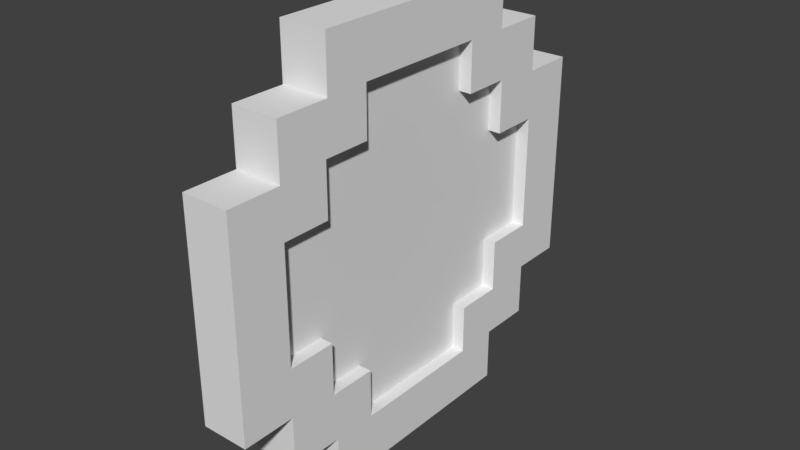 # Source: Coin_.blend  (saved by Blender 2.79.0; exported with 4.5.12 LTS)
import bpy
from mathutils import Matrix  # noqa: F401  (used for matrix-valued properties, if any)

bpy.ops.wm.read_factory_settings(use_empty=True)
scene = bpy.context.scene
scene.name = 'Scene'

# ---- collections
col_collection_1 = bpy.data.collections.new('Collection 1'); scene.collection.children.link(col_collection_1)

# ---- world
world_world = bpy.data.worlds.new('World'); scene.world = world_world
world_world.color = (0.05088, 0.05088, 0.05088)
world_world.use_sun_shadow = False
world_world.sun_shadow_jitter_overblur = 0.0
world_world.cycles.sampling_method = 'MANUAL'

# ---- meshes
me_cube = bpy.data.meshes.new('Cube')
me_cube.from_pydata([(-0.05239, -0.3853, 0.3679), (-0.05239, -0.3853, 0.2446), (-0.05239, -0.2619, 0.3679), (-0.05239, -0.2619, 0.4913), (-0.05239, -0.5086, 0.2446), (-0.05239, 0.3853, 0.3679), (-0.05239, 0.3853, 0.2446), (-0.05239, 0.2619, 0.3679), (-0.05239, 0.2619, 0.4913), (-0.05239, 0.5086, 0.2446), (-0.05239, -0.3853, -0.3677), (-0.05239, -0.3853, -0.2443), (-0.05239, -0.2619, -0.3677), (-0.05239, -0.2619, -0.491), (-0.05239, -0.5086, -0.2443), (-0.05239, 0.3853, -0.3677), (-0.05239, 0.3853, -0.2443), (-0.05239, 0.2619, -0.3677), (-0.05239, 0.2619, -0.491), (-0.05239, 0.5086, -0.2443), (0.05669, -0.2619, 0.3679), (0.05669, -0.3853, 0.3679), (0.05669, -0.3853, 0.2446), (0.05669, -0.2619, 0.4913), (0.05669, -0.5086, 0.2446), (0.05669, 0.2619, 0.3679), (0.05669, 0.3853, 0.3679), (0.05669, 0.3853, 0.2446), (0.05669, 0.2619, 0.4913), (0.05669, 0.5086, 0.2446), (0.05669, -0.2619, -0.3677), (0.05669, -0.3853, -0.3677), (0.05669, -0.3853, -0.2443), (0.05669, -0.2619, -0.491), (0.05669, -0.5086, -0.2443), (0.05669, 0.2619, -0.3677), (0.05669, 0.3853, -0.3677), (0.05669, 0.3853, -0.2443), (0.05669, 0.2619, -0.491), (0.05669, 0.5086, -0.2443), (0.05669, -0.1599, 0.2551), (0.05669, -0.2702, 0.2551), (0.05669, -0.2702, 0.1334), (0.05669, -0.1599, 0.3696), (0.05669, -0.3826, 0.1334), (0.05669, 0.1599, 0.2551), (0.05669, 0.2702, 0.2551), (0.05669, 0.2702, 0.1334), (0.05669, 0.1599, 0.3696), (0.05669, 0.3826, 0.1334), (0.05669, -0.1599, -0.2548), (0.05669, -0.2702, -0.2548), (0.05669, -0.2702, -0.1332), (0.05669, -0.1599, -0.3693), (0.05669, -0.3826, -0.1332), (0.05669, 0.1599, -0.2548), (0.05669, 0.2702, -0.2548), (0.05669, 0.2702, -0.1332), (0.05669, 0.1599, -0.3693), (0.05669, 0.3826, -0.1332), (0.02664, -0.1599, 0.2551), (0.02664, -0.2702, 0.2551), (0.02664, -0.2702, 0.1334), (0.02664, -0.1599, 0.3696), (0.02664, -0.3826, 0.1334), (0.02664, 0.1599, 0.2551), (0.02664, 0.2702, 0.2551), (0.02664, 0.2702, 0.1334), (0.02664, 0.1599, 0.3696), (0.02664, 0.3826, 0.1334), (0.02664, -0.1599, -0.2548), (0.02664, -0.2702, -0.2548), (0.02664, -0.2702, -0.1332), (0.02664, -0.1599, -0.3693), (0.02664, -0.3826, -0.1332), (0.02664, 0.1599, -0.2548), (0.02664, 0.2702, -0.2548), (0.02664, 0.2702, -0.1332), (0.02664, 0.1599, -0.3693), (0.02664, 0.3826, -0.1332), (-0.05239, -0.1601, 0.2554), (-0.05239, -0.2706, 0.2554), (-0.05239, -0.2706, 0.1336), (-0.05239, -0.1601, 0.3701), (-0.05239, -0.3831, 0.1336), (-0.05239, 0.1601, 0.2554), (-0.05239, 0.2706, 0.2554), (-0.05239, 0.2706, 0.1336), (-0.05239, 0.1601, 0.3701), (-0.05239, 0.3831, 0.1336), (-0.05239, -0.1601, -0.2552), (-0.05239, -0.2706, -0.2552), (-0.05239, -0.2706, -0.1334), (-0.05239, -0.1601, -0.3699), (-0.05239, -0.3831, -0.1334), (-0.05239, 0.1601, -0.2552), (-0.05239, 0.2706, -0.2552), (-0.05239, 0.2706, -0.1334), (-0.05239, 0.1601, -0.3699), (-0.05239, 0.3831, -0.1334), (-0.02244, -0.1601, 0.2554), (-0.02244, -0.2706, 0.2554), (-0.02244, -0.2706, 0.1336), (-0.02244, -0.1601, 0.3701), (-0.02244, -0.3831, 0.1336), (-0.02244, 0.1601, 0.2554), (-0.02244, 0.2706, 0.2554), (-0.02244, 0.2706, 0.1336), (-0.02244, 0.1601, 0.3701), (-0.02244, 0.3831, 0.1336), (-0.02244, -0.1601, -0.2552), (-0.02244, -0.2706, -0.2552), (-0.02244, -0.2706, -0.1334), (-0.02244, -0.1601, -0.3699), (-0.02244, -0.3831, -0.1334), (-0.02244, 0.1601, -0.2552), (-0.02244, 0.2706, -0.2552), (-0.02244, 0.2706, -0.1334), (-0.02244, 0.1601, -0.3699), (-0.02244, 0.3831, -0.1334)], [], [(10, 11, 92, 91), (26, 25, 45, 46), (11, 10, 31, 32), (3, 2, 20, 23), (4, 14, 34, 24), (12, 13, 33, 30), (1, 4, 24, 22), (19, 9, 29, 39), (14, 11, 32, 34), (5, 7, 25, 26), (13, 18, 38, 33), (17, 15, 36, 35), (6, 5, 26, 27), (15, 16, 37, 36), (7, 8, 28, 25), (18, 17, 35, 38), (9, 6, 27, 29), (2, 0, 21, 20), (16, 19, 39, 37), (10, 12, 30, 31), (0, 1, 22, 21), (8, 3, 23, 28), (41, 42, 62, 61), (33, 38, 58, 53), (35, 36, 56, 55), (27, 26, 46, 47), (36, 37, 57, 56), (25, 28, 48, 45), (38, 35, 55, 58), (29, 27, 47, 49), (20, 21, 41, 40), (37, 39, 59, 57), (31, 30, 50, 51), (21, 22, 42, 41), (28, 23, 43, 48), (32, 31, 51, 52), (23, 20, 40, 43), (24, 34, 54, 44), (30, 33, 53, 50), (22, 24, 44, 42), (39, 29, 49, 59), (34, 32, 52, 54), (60, 61, 62, 64, 74, 72, 71, 70, 73, 78, 75, 76, 77, 79, 69, 67, 66, 65, 68, 63), (48, 43, 63, 68), (52, 51, 71, 72), (43, 40, 60, 63), (44, 54, 74, 64), (50, 53, 73, 70), (42, 44, 64, 62), (59, 49, 69, 79), (54, 52, 72, 74), (46, 45, 65, 66), (53, 58, 78, 73), (55, 56, 76, 75), (47, 46, 66, 67), (56, 57, 77, 76), (45, 48, 68, 65), (58, 55, 75, 78), (49, 47, 67, 69), (40, 41, 61, 60), (57, 59, 79, 77), (51, 50, 70, 71), (94, 84, 104, 114), (2, 3, 83, 80), (14, 4, 84, 94), (13, 12, 90, 93), (4, 1, 82, 84), (9, 19, 99, 89), (11, 14, 94, 92), (7, 5, 86, 85), (18, 13, 93, 98), (15, 17, 95, 96), (5, 6, 87, 86), (16, 15, 96, 97), (8, 7, 85, 88), (17, 18, 98, 95), (6, 9, 89, 87), (0, 2, 80, 81), (19, 16, 97, 99), (12, 10, 91, 90), (1, 0, 81, 82), (3, 8, 88, 83), (100, 103, 108, 105, 106, 107, 109, 119, 117, 116, 115, 118, 113, 110, 111, 112, 114, 104, 102, 101), (93, 90, 110, 113), (84, 82, 102, 104), (89, 99, 119, 109), (92, 94, 114, 112), (85, 86, 106, 105), (98, 93, 113, 118), (96, 95, 115, 116), (86, 87, 107, 106), (97, 96, 116, 117), (88, 85, 105, 108), (95, 98, 118, 115), (87, 89, 109, 107), (81, 80, 100, 101), (99, 97, 117, 119), (90, 91, 111, 110), (82, 81, 101, 102), (83, 88, 108, 103), (91, 92, 112, 111), (80, 83, 103, 100)])
_uv = me_cube.uv_layers.new(name='UVMap')
_uv.uv.foreach_set('vector', [0.1242, 0.1301, 0.1242, 0.2552, 0.2499, 0.3739, 0.2499, 0.2442, 0.8756, 0.8762, 0.7498, 0.8762, 0.6267, 0.7519, 0.7507, 0.7519, 0.1242, 0.2552, 0.1242, 0.1301, 0.1242, 0.1301, 0.1242, 0.2552, 0.2512, 1.001, 0.2512, 0.8762, 0.2512, 0.8762, 0.2512, 1.001, -0.0003452, 0.7511, -0.0003452, 0.2552, -0.0003452, 0.2552, -0.0003452, 0.7511, 0.2512, 0.1301, 0.2512, 0.005, 0.2512, 0.005, 0.2512, 0.1301, 0.1242, 0.7511, -0.0003452, 0.7511, -0.0003452, 0.7511, 0.1242, 0.7511, 0.9989, 0.2552, 0.9989, 0.7511, 0.9989, 0.7511, 0.9989, 0.2552, -0.0003452, 0.2552, 0.1242, 0.2552, 0.1242, 0.2552, -0.0003452, 0.2552, 0.8756, 0.8762, 0.7498, 0.8762, 0.7498, 0.8762, 0.8756, 0.8762, 0.2512, 0.005, 0.7498, 0.005, 0.7498, 0.005, 0.2512, 0.005, 0.7498, 0.1301, 0.8756, 0.1301, 0.8756, 0.1301, 0.7498, 0.1301, 0.8756, 0.7511, 0.8756, 0.8762, 0.8756, 0.8762, 0.8756, 0.7511, 0.8756, 0.1301, 0.8756, 0.2552, 0.8756, 0.2552, 0.8756, 0.1301, 0.7498, 0.8762, 0.7498, 1.001, 0.7498, 1.001, 0.7498, 0.8762, 0.7498, 0.005, 0.7498, 0.1301, 0.7498, 0.1301, 0.7498, 0.005, 0.9989, 0.7511, 0.8756, 0.7511, 0.8756, 0.7511, 0.9989, 0.7511, 0.2512, 0.8762, 0.1242, 0.8762, 0.1242, 0.8762, 0.2512, 0.8762, 0.8756, 0.2552, 0.9989, 0.2552, 0.9989, 0.2552, 0.8756, 0.2552, 0.1242, 0.1301, 0.2512, 0.1301, 0.2512, 0.1301, 0.1242, 0.1301, 0.1242, 0.8762, 0.1242, 0.7511, 0.1242, 0.7511, 0.1242, 0.8762, 0.7498, 1.001, 0.2512, 1.001, 0.2512, 1.001, 0.7498, 1.001, 0.2503, 0.7519, 0.2503, 0.6273, 0.2503, 0.6273, 0.2503, 0.7519, 0.2512, 0.005, 0.7498, 0.005, 0.6267, 0.1284, 0.3731, 0.1284, 0.7498, 0.1301, 0.8756, 0.1301, 0.7507, 0.2446, 0.6267, 0.2446, 0.8756, 0.7511, 0.8756, 0.8762, 0.7507, 0.7519, 0.7507, 0.6273, 0.8756, 0.1301, 0.8756, 0.2552, 0.7507, 0.3741, 0.7507, 0.2446, 0.7498, 0.8762, 0.7498, 1.001, 0.6267, 0.8779, 0.6267, 0.7519, 0.7498, 0.005, 0.7498, 0.1301, 0.6267, 0.2446, 0.6267, 0.1284, 0.9989, 0.7511, 0.8756, 0.7511, 0.7507, 0.6273, 0.873, 0.6273, 0.2512, 0.8762, 0.1242, 0.8762, 0.2503, 0.7519, 0.3731, 0.7519, 0.8756, 0.2552, 0.9989, 0.2552, 0.873, 0.3741, 0.7507, 0.3741, 0.1242, 0.1301, 0.2512, 0.1301, 0.3731, 0.2446, 0.2503, 0.2446, 0.1242, 0.8762, 0.1242, 0.7511, 0.2503, 0.6273, 0.2503, 0.7519, 0.7498, 1.001, 0.2512, 1.001, 0.3731, 0.8779, 0.6267, 0.8779, 0.1242, 0.2552, 0.1242, 0.1301, 0.2503, 0.2446, 0.2503, 0.3741, 0.2512, 1.001, 0.2512, 0.8762, 0.3731, 0.7519, 0.3731, 0.8779, -0.0003452, 0.7511, -0.0003452, 0.2552, 0.1268, 0.3741, 0.1268, 0.6273, 0.2512, 0.1301, 0.2512, 0.005, 0.3731, 0.1284, 0.3731, 0.2446, 0.1242, 0.7511, -0.0003452, 0.7511, 0.1268, 0.6273, 0.2503, 0.6273, 0.9989, 0.2552, 0.9989, 0.7511, 0.873, 0.6273, 0.873, 0.3741, -0.0003452, 0.2552, 0.1242, 0.2552, 0.2503, 0.3741, 0.1268, 0.3741, 0.3731, 0.7519, 0.2503, 0.7519, 0.2503, 0.6273, 0.1268, 0.6273, 0.1268, 0.3741, 0.2503, 0.3741, 0.2503, 0.2446, 0.3731, 0.2446, 0.3731, 0.1284, 0.6267, 0.1284, 0.6267, 0.2446, 0.7507, 0.2446, 0.7507, 0.3741, 0.873, 0.3741, 0.873, 0.6273, 0.7507, 0.6273, 0.7507, 0.7519, 0.6267, 0.7519, 0.6267, 0.8779, 0.3731, 0.8779, 0.6267, 0.8779, 0.3731, 0.8779, 0.3731, 0.8779, 0.6267, 0.8779, 0.2503, 0.3741, 0.2503, 0.2446, 0.2503, 0.2446, 0.2503, 0.3741, 0.3731, 0.8779, 0.3731, 0.7519, 0.3731, 0.7519, 0.3731, 0.8779, 0.1268, 0.6273, 0.1268, 0.3741, 0.1268, 0.3741, 0.1268, 0.6273, 0.3731, 0.2446, 0.3731, 0.1284, 0.3731, 0.1284, 0.3731, 0.2446, 0.2503, 0.6273, 0.1268, 0.6273, 0.1268, 0.6273, 0.2503, 0.6273, 0.873, 0.3741, 0.873, 0.6273, 0.873, 0.6273, 0.873, 0.3741, 0.1268, 0.3741, 0.2503, 0.3741, 0.2503, 0.3741, 0.1268, 0.3741, 0.7507, 0.7519, 0.6267, 0.7519, 0.6267, 0.7519, 0.7507, 0.7519, 0.3731, 0.1284, 0.6267, 0.1284, 0.6267, 0.1284, 0.3731, 0.1284, 0.6267, 0.2446, 0.7507, 0.2446, 0.7507, 0.2446, 0.6267, 0.2446, 0.7507, 0.6273, 0.7507, 0.7519, 0.7507, 0.7519, 0.7507, 0.6273, 0.7507, 0.2446, 0.7507, 0.3741, 0.7507, 0.3741, 0.7507, 0.2446, 0.6267, 0.7519, 0.6267, 0.8779, 0.6267, 0.8779, 0.6267, 0.7519, 0.6267, 0.1284, 0.6267, 0.2446, 0.6267, 0.2446, 0.6267, 0.1284, 0.873, 0.6273, 0.7507, 0.6273, 0.7507, 0.6273, 0.873, 0.6273, 0.3731, 0.7519, 0.2503, 0.7519, 0.2503, 0.7519, 0.3731, 0.7519, 0.7507, 0.3741, 0.873, 0.3741, 0.873, 0.3741, 0.7507, 0.3741, 0.2503, 0.2446, 0.3731, 0.2446, 0.3731, 0.2446, 0.2503, 0.2446, 0.1263, 0.3739, 0.1263, 0.6275, 0.1263, 0.6275, 0.1263, 0.3739, 0.2512, 0.8762, 0.2512, 1.001, 0.3729, 0.8784, 0.3729, 0.7523, -0.0003452, 0.2552, -0.0003452, 0.7511, 0.1263, 0.6275, 0.1263, 0.3739, 0.2512, 0.005, 0.2512, 0.1301, 0.3729, 0.2442, 0.3729, 0.1279, -0.0003452, 0.7511, 0.1242, 0.7511, 0.2499, 0.6275, 0.1263, 0.6275, 0.9989, 0.7511, 0.9989, 0.2552, 0.8735, 0.3739, 0.8735, 0.6275, 0.1242, 0.2552, -0.0003452, 0.2552, 0.1263, 0.3739, 0.2499, 0.3739, 0.7498, 0.8762, 0.8756, 0.8762, 0.7511, 0.7523, 0.6269, 0.7523, 0.7498, 0.005, 0.2512, 0.005, 0.3729, 0.1279, 0.6269, 0.1279, 0.8756, 0.1301, 0.7498, 0.1301, 0.6269, 0.2442, 0.7511, 0.2442, 0.8756, 0.8762, 0.8756, 0.7511, 0.7511, 0.6275, 0.7511, 0.7523, 0.8756, 0.2552, 0.8756, 0.1301, 0.7511, 0.2442, 0.7511, 0.3739, 0.7498, 1.001, 0.7498, 0.8762, 0.6269, 0.7523, 0.6269, 0.8784, 0.7498, 0.1301, 0.7498, 0.005, 0.6269, 0.1279, 0.6269, 0.2442, 0.8756, 0.7511, 0.9989, 0.7511, 0.8735, 0.6275, 0.7511, 0.6275, 0.1242, 0.8762, 0.2512, 0.8762, 0.3729, 0.7523, 0.2499, 0.7523, 0.9989, 0.2552, 0.8756, 0.2552, 0.7511, 0.3739, 0.8735, 0.3739, 0.2512, 0.1301, 0.1242, 0.1301, 0.2499, 0.2442, 0.3729, 0.2442, 0.1242, 0.7511, 0.1242, 0.8762, 0.2499, 0.7523, 0.2499, 0.6275, 0.2512, 1.001, 0.7498, 1.001, 0.6269, 0.8784, 0.3729, 0.8784, 0.3729, 0.7523, 0.3729, 0.8784, 0.6269, 0.8784, 0.6269, 0.7523, 0.7511, 0.7523, 0.7511, 0.6275, 0.8735, 0.6275, 0.8735, 0.3739, 0.7511, 0.3739, 0.7511, 0.2442, 0.6269, 0.2442, 0.6269, 0.1279, 0.3729, 0.1279, 0.3729, 0.2442, 0.2499, 0.2442, 0.2499, 0.3739, 0.1263, 0.3739, 0.1263, 0.6275, 0.2499, 0.6275, 0.2499, 0.7523, 0.3729, 0.1279, 0.3729, 0.2442, 0.3729, 0.2442, 0.3729, 0.1279, 0.1263, 0.6275, 0.2499, 0.6275, 0.2499, 0.6275, 0.1263, 0.6275, 0.8735, 0.6275, 0.8735, 0.3739, 0.8735, 0.3739, 0.8735, 0.6275, 0.2499, 0.3739, 0.1263, 0.3739, 0.1263, 0.3739, 0.2499, 0.3739, 0.6269, 0.7523, 0.7511, 0.7523, 0.7511, 0.7523, 0.6269, 0.7523, 0.6269, 0.1279, 0.3729, 0.1279, 0.3729, 0.1279, 0.6269, 0.1279, 0.7511, 0.2442, 0.6269, 0.2442, 0.6269, 0.2442, 0.7511, 0.2442, 0.7511, 0.7523, 0.7511, 0.6275, 0.7511, 0.6275, 0.7511, 0.7523, 0.7511, 0.3739, 0.7511, 0.2442, 0.7511, 0.2442, 0.7511, 0.3739, 0.6269, 0.8784, 0.6269, 0.7523, 0.6269, 0.7523, 0.6269, 0.8784, 0.6269, 0.2442, 0.6269, 0.1279, 0.6269, 0.1279, 0.6269, 0.2442, 0.7511, 0.6275, 0.8735, 0.6275, 0.8735, 0.6275, 0.7511, 0.6275, 0.2499, 0.7523, 0.3729, 0.7523, 0.3729, 0.7523, 0.2499, 0.7523, 0.8735, 0.3739, 0.7511, 0.3739, 0.7511, 0.3739, 0.8735, 0.3739, 0.3729, 0.2442, 0.2499, 0.2442, 0.2499, 0.2442, 0.3729, 0.2442, 0.2499, 0.6275, 0.2499, 0.7523, 0.2499, 0.7523, 0.2499, 0.6275, 0.3729, 0.8784, 0.6269, 0.8784, 0.6269, 0.8784, 0.3729, 0.8784, 0.2499, 0.2442, 0.2499, 0.3739, 0.2499, 0.3739, 0.2499, 0.2442, 0.3729, 0.7523, 0.3729, 0.8784, 0.3729, 0.8784, 0.3729, 0.7523])
me_cube.use_remesh_preserve_volume = False
me_cube.use_remesh_preserve_attributes = False
me_cube.use_mirror_vertex_groups = False
me_cube.update()

# ---- objects
ob_cube = bpy.data.objects.new('Cube', me_cube)

# ---- transforms, parenting, visibility, modifiers, constraints
ob_cube.location = (0.0, 0.0, 0.0)
ob_cube.lock_rotations_4d = False
ob_cube.empty_display_type = 'ARROWS'
ob_cube.lineart.crease_threshold = 0.0

# ---- collection membership
col_collection_1.objects.link(ob_cube)

# ---- scene / render settings (as saved in the file)
scene.frame_start = 1; scene.frame_end = 250; scene.frame_set(1)
scene.render.engine = 'BLENDER_EEVEE_NEXT'
scene.render.resolution_percentage = 50
scene.render.dither_intensity = 0.0
scene.cycles.use_denoising = False
scene.cycles.samples = 128
scene.cycles.sampling_pattern = 'TABULATED_SOBOL'
scene.cycles.use_adaptive_sampling = False
scene.cycles.use_light_tree = False
scene.cycles.blur_glossy = 0.0
scene.cycles.sample_clamp_indirect = 0.0
scene.view_settings.view_transform = 'Standard'
bpy.context.view_layer.update()

# ---- added for rendering (the .blend has no active camera and no usable light): camera, sun
cam_auto = bpy.data.cameras.new('AutoCamera')
cam_auto.lens = 50.0
cam_auto.sensor_width = 36.0
cam_auto.clip_end = 1000.0
ob_auto_camera = bpy.data.objects.new('AutoCamera', cam_auto)
scene.collection.objects.link(ob_auto_camera)
ob_auto_camera.location = (1.31444, -1.57474, 1.04995)
ob_auto_camera.rotation_euler = (1.09748, -7.21219e-08, 0.694738)
scene.camera = ob_auto_camera
light_auto_sun = bpy.data.lights.new('AutoSun', 'SUN')
light_auto_sun.energy = 3.0
light_auto_sun.angle = 0.0523599
ob_auto_sun = bpy.data.objects.new('AutoSun', light_auto_sun)
scene.collection.objects.link(ob_auto_sun)
ob_auto_sun.rotation_euler = (0.872665, 0.174533, 0.523599)
bpy.context.view_layer.update()
